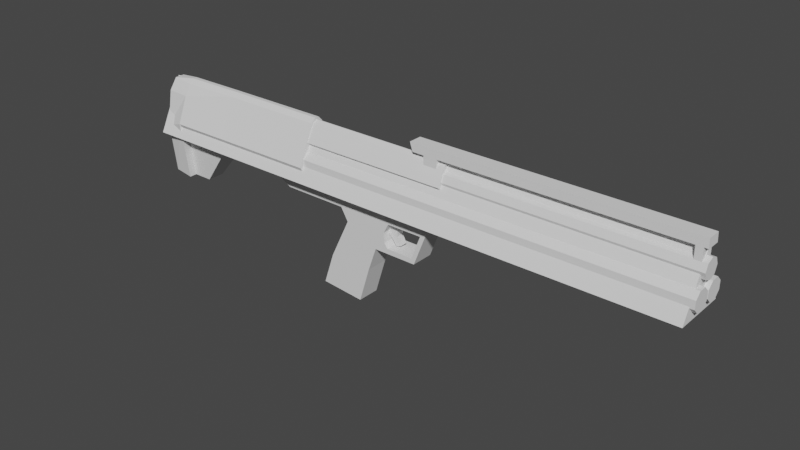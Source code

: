 # Source: KSG.blend  (saved by Blender 3.0.42; exported with 4.5.12 LTS)
import bpy
from mathutils import Matrix  # noqa: F401  (used for matrix-valued properties, if any)

bpy.ops.wm.read_factory_settings(use_empty=True)
scene = bpy.context.scene
scene.name = 'Scene'

# ---- world
world_world = bpy.data.worlds.new('World'); scene.world = world_world
world_world.use_nodes = True; world_world.node_tree.nodes.clear()
_N = world_world.node_tree.nodes; _L = world_world.node_tree.links
n0 = _N.new('ShaderNodeOutputWorld'); n0.name = 'World Output'; n0.location = (300, 300)
n1 = _N.new('ShaderNodeBackground'); n1.name = 'Background'; n1.location = (10, 300)
n1.inputs[0].default_value = (0.05088, 0.05088, 0.05088, 1.0)
_L.new(n1.outputs[0], n0.inputs[0])
n0.is_active_output = True
world_world.color = (0.05088, 0.05088, 0.05088)
world_world.use_sun_shadow = False
world_world.sun_shadow_jitter_overblur = 0.0

# ---- meshes
me_cube_001 = bpy.data.meshes.new('Cube.001')
me_cube_001.from_pydata([(-1.0, -1.0, -1.0), (-1.0, 0.0, 1.0), (-1.0, 1.0, -1.0), (20.47, -1.0, -1.0), (20.47, 0.0, 1.0), (20.47, 1.0, -1.0)], [], [(0, 1, 2), (2, 1, 4, 5), (5, 4, 3), (3, 4, 1, 0), (2, 5, 3, 0)])
_uv = me_cube_001.uv_layers.new(name='UVMap')
_uv.uv.foreach_set('vector', [0.375, 0.0, 0.625, 0.25, 0.375, 0.25, 0.375, 0.25, 0.625, 0.25, 0.625, 0.5, 0.375, 0.5, 0.375, 0.5, 0.625, 0.75, 0.375, 0.75, 0.375, 0.75, 0.625, 0.75, 0.625, 1.0, 0.375, 1.0, 0.125, 0.5, 0.375, 0.5, 0.375, 0.75, 0.125, 0.75])
me_cube_001.use_remesh_fix_poles = True
me_cube_001.use_remesh_preserve_attributes = False
me_cube_001.update()
me_cube_002 = bpy.data.meshes.new('Cube.002')
me_cube_002.from_pydata([(-0.9955, -1.0, -1.031), (0.1432, -1.0, 1.694), (-0.9955, 1.0, -1.031), (0.1432, 1.0, 1.694), (0.6471, -1.0, -1.18), (1.381, -1.0, 1.07), (0.6471, 1.0, -1.18), (1.381, 1.0, 1.07), (-0.5949, -1.0, 0.163), (-0.5949, 1.0, 0.163), (1.061, 1.0, 0.1691), (1.061, -1.0, 0.1691), (0.164, -1.0, 3.095), (0.164, 1.0, 3.095), (1.617, -1.0, 3.095), (1.617, 1.0, 3.095), (-2.571, -1.0, 2.183), (-2.571, 1.0, 2.183), (-4.18, -1.0, 3.095), (-4.18, 1.0, 3.095), (-0.1697, -1.0, 3.095), (-0.1384, -1.0, 2.171), (-0.1384, 1.0, 2.171), (-0.1697, 1.0, 3.095), (3.026, 1.0, 1.069), (3.026, -1.0, 1.069), (3.725, 1.0, 3.095), (3.725, -1.0, 3.095), (2.095, 0.3377, 1.675), (2.24, 0.3377, 1.359), (2.095, -0.3377, 1.675), (2.24, -0.3377, 1.359), (1.785, 0.3377, 1.652), (2.053, 0.3377, 1.311), (1.785, -0.3377, 1.652), (2.053, -0.3377, 1.311), (2.104, 0.3377, 1.951), (2.104, -0.3377, 1.951), (1.676, 0.3377, 1.818), (1.676, -0.3377, 1.818), (2.294, 0.3377, 2.215), (2.294, -0.3377, 2.215), (1.88, 0.3377, 2.218), (1.88, -0.3377, 2.218), (1.565, -1.0, 2.171), (1.565, 1.0, 2.171), (3.457, -1.0, 2.171), (3.457, 1.0, 2.171), (1.943, 1.0, 2.171), (1.943, -1.0, 2.171), (1.504, 1.0, 1.801), (1.443, 1.0, 1.436), (1.504, -1.0, 1.801), (1.443, -1.0, 1.436), (1.74, 1.0, 1.801), (1.77, 1.0, 1.436), (1.74, -1.0, 1.801), (1.77, -1.0, 1.436), (2.0, 1.0, 1.07), (2.0, -1.0, 1.07), (3.278, 1.0, 2.171), (1.886, 1.0, 1.249), (3.278, -1.0, 2.171), (1.885, -1.0, 1.253), (2.918, -1.0, 1.249), (2.918, 1.0, 1.249)], [(25, 64), (44, 45)], [(8, 1, 3, 9), (9, 3, 7, 10), (10, 7, 5, 11), (11, 5, 1, 8), (2, 6, 4, 0), (47, 26, 27, 46), (4, 11, 8, 0), (6, 10, 11, 4), (2, 9, 10, 6), (0, 8, 9, 2), (35, 34, 32, 33), (7, 3, 13, 15, 45, 50, 51), (21, 20, 18, 16), (22, 21, 16, 17), (1, 5, 53, 52, 44, 14, 12), (23, 22, 17, 19), (3, 1, 21, 22), (13, 3, 22, 23), (29, 28, 30, 31), (33, 29, 31, 35), (31, 30, 34, 35), (32, 34, 39, 38), (33, 32, 28, 29), (58, 59, 5, 7), (65, 60, 47, 24, 58, 61), (36, 38, 42, 40), (28, 32, 38, 36), (34, 30, 37, 39), (30, 28, 36, 37), (24, 47, 46, 25), (38, 39, 43, 42), (37, 36, 40, 41), (39, 37, 41, 43), (1, 12, 20, 21), (47, 60, 48, 45, 15, 26), (46, 27, 14, 44, 49, 62), (53, 5, 59, 63, 57), (54, 48, 49, 56), (50, 45, 48, 54), (7, 51, 55, 61, 58), (51, 50, 54, 55), (61, 55, 57, 63), (55, 54, 56, 57), (44, 52, 56, 49), (52, 53, 57, 56), (24, 25, 59, 58), (65, 61, 63, 64), (65, 64, 62, 60), (63, 59, 25, 46, 62, 64), (24, 47, 60, 65), (49, 48, 60, 62), (17, 16, 18, 19), (14, 27, 26, 15), (12, 14, 15, 13), (12, 13, 23, 20), (18, 20, 23, 19)])
_uv = me_cube_002.uv_layers.new(name='UVMap')
_uv.uv.foreach_set('vector', [0.5, 0.0, 0.625, 0.0, 0.625, 0.25, 0.5, 0.25, 0.5, 0.25, 0.625, 0.25, 0.625, 0.5, 0.5, 0.5, 0.5, 0.5, 0.625, 0.5, 0.625, 0.75, 0.5, 0.75, 0.5, 0.75, 0.625, 0.75, 0.625, 1.0, 0.5, 1.0, 0.125, 0.5, 0.375, 0.5, 0.375, 0.75, 0.125, 0.75, 0.0, 0.0, 0.0, 0.0, 0.0, 0.0, 0.0, 0.0, 0.375, 0.75, 0.5, 0.75, 0.5, 1.0, 0.375, 1.0, 0.375, 0.5, 0.5, 0.5, 0.5, 0.75, 0.375, 0.75, 0.375, 0.25, 0.5, 0.25, 0.5, 0.5, 0.375, 0.5, 0.375, 0.0, 0.5, 0.0, 0.5, 0.25, 0.375, 0.25, 0.375, 0.0, 0.625, 0.0, 0.625, 0.25, 0.375, 0.25, 0.625, 0.5, 0.625, 0.25, 0.625, 0.25, 0.625, 0.5, 0.625, 0.5, 0.625, 0.5, 0.625, 0.5, 0.625, 1.0, 0.625, 1.0, 0.625, 1.0, 0.625, 1.0, 0.625, 0.25, 0.625, 0.0, 0.625, 0.0, 0.625, 0.25, 0.625, 1.0, 0.625, 0.75, 0.625, 0.75, 0.625, 0.75, 0.625, 0.75, 0.625, 0.75, 0.625, 1.0, 0.625, 0.25, 0.625, 0.25, 0.625, 0.25, 0.625, 0.25, 0.625, 0.25, 0.625, 0.0, 0.625, 0.0, 0.625, 0.25, 0.625, 0.25, 0.625, 0.25, 0.625, 0.25, 0.625, 0.25, 0.375, 0.25, 0.625, 0.25, 0.625, 0.5, 0.375, 0.5, 0.375, 0.5, 0.625, 0.5, 0.625, 0.75, 0.375, 0.75, 0.375, 0.75, 0.625, 0.75, 0.625, 1.0, 0.375, 1.0, 0.625, 0.25, 0.625, 0.0, 0.625, 0.0, 0.625, 0.25, 0.625, 0.5, 0.875, 0.5, 0.875, 0.75, 0.625, 0.75, 0.0, 0.0, 0.0, 0.0, 0.0, 0.0, 0.0, 0.0, 0.0, 0.0, 0.0, 0.0, 0.0, 0.0, 0.0, 0.0, 0.0, 0.0, 0.0, 0.0, 0.875, 0.75, 0.875, 0.5, 0.875, 0.5, 0.875, 0.75, 0.875, 0.75, 0.875, 0.5, 0.875, 0.5, 0.875, 0.75, 0.625, 1.0, 0.625, 0.75, 0.625, 0.75, 0.625, 1.0, 0.625, 0.5, 0.625, 0.25, 0.625, 0.25, 0.625, 0.5, 0.0, 0.0, 0.0, 0.0, 0.0, 0.0, 0.0, 0.0, 0.625, 0.25, 0.625, 0.0, 0.625, 0.0, 0.625, 0.25, 0.625, 0.5, 0.625, 0.25, 0.625, 0.25, 0.625, 0.5, 0.625, 1.0, 0.625, 0.75, 0.625, 0.75, 0.625, 1.0, 0.625, 1.0, 0.625, 1.0, 0.625, 1.0, 0.625, 1.0, 0.0, 0.0, 0.0, 0.0, 0.0, 0.0, 0.0, 0.0, 0.625, 0.5, 0.0, 0.0, 0.0, 0.0, 0.0, 0.0, 0.625, 0.75, 0.0, 0.0, 0.0, 0.0, 0.0, 0.0, 0.625, 0.75, 0.625, 0.75, 0.625, 0.75, 0.625, 0.75, 0.625, 0.75, 0.0, 0.0, 0.0, 0.0, 0.0, 0.0, 0.0, 0.0, 0.625, 0.5, 0.625, 0.5, 0.625, 0.5, 0.625, 0.5, 0.625, 0.5, 0.625, 0.5, 0.625, 0.5, 0.625, 0.5, 0.625, 0.5, 0.625, 0.5, 0.625, 0.5, 0.625, 0.5, 0.625, 0.5, 0.0, 0.0, 0.0, 0.0, 0.0, 0.0, 0.0, 0.0, 0.0, 0.0, 0.0, 0.0, 0.0, 0.0, 0.0, 0.0, 0.625, 0.75, 0.625, 0.75, 0.625, 0.75, 0.625, 0.75, 0.625, 0.75, 0.625, 0.75, 0.625, 0.75, 0.625, 0.75, 0.0, 0.0, 0.0, 0.0, 0.0, 0.0, 0.0, 0.0, 0.0, 0.0, 0.0, 0.0, 0.0, 0.0, 0.0, 0.0, 0.0, 0.0, 0.0, 0.0, 0.0, 0.0, 0.0, 0.0, 0.0, 0.0, 0.0, 0.0, 0.0, 0.0, 0.0, 0.0, 0.0, 0.0, 0.0, 0.0, 0.0, 0.0, 0.0, 0.0, 0.0, 0.0, 0.0, 0.0, 0.0, 0.0, 0.0, 0.0, 0.0, 0.0, 0.0, 0.0, 0.625, 0.25, 0.625, 0.0, 0.625, 0.0, 0.625, 0.25, 0.625, 0.75, 0.0, 0.0, 0.0, 0.0, 0.625, 0.5, 0.625, 1.0, 0.625, 0.75, 0.625, 0.5, 0.625, 0.25, 0.625, 1.0, 0.625, 0.25, 0.625, 0.25, 0.625, 1.0, 0.625, 1.0, 0.625, 1.0, 0.625, 0.25, 0.625, 0.25])
me_cube_002.use_remesh_fix_poles = True
me_cube_002.use_remesh_preserve_attributes = False
me_cube_002.update()
me_cube_003 = bpy.data.meshes.new('Cube.003')
me_cube_003.from_pydata([(-3.972, -0.4928, -0.7403), (-3.972, 0.4928, -0.7403), (1.756, -0.3669, -0.7403), (1.756, 0.3669, -0.7403), (-1.263, 0.3669, -0.7403), (-1.263, -0.3669, -0.7403), (1.756, 0.3669, -1.083), (1.756, -0.3669, -1.083), (-3.972, 0.2936, -2.649), (-3.972, -0.2936, -2.649), (-3.229, 0.2936, -2.649), (-3.229, -0.2936, -2.649), (-4.801, 0.6479, -0.7168), (-4.764, 0.4862, -2.587), (-3.972, 0.5531, -2.649), (-4.764, -0.4862, -2.587), (-3.972, -0.5531, -2.649), (-4.801, -0.6479, -0.7168), (-3.972, 0.4411, 0.5542), (-4.895, -0.3833, 0.5542), (-3.972, -0.4411, 0.5542), (-4.895, 0.3833, 0.5542), (-4.825, -0.1622, 1.009), (-4.825, 0.1622, 1.009), (-1.721, 0.4928, -0.7403), (-1.721, -0.4928, -0.7403), (-1.263, 0.3669, -1.083), (-1.263, -0.3669, -1.083), (-2.437, 0.3669, -0.7403), (-2.437, -0.3669, -0.7403), (-2.437, 0.3669, -1.083), (-2.437, -0.3669, -1.083), (-3.972, 0.7855, -0.4326), (-3.972, 0.624, -0.7403), (-3.972, -0.624, -0.7403), (-3.972, -0.7997, -0.4285), (2.213, -0.7776, -0.4352), (2.213, -0.624, -0.7403), (2.213, 0.624, -0.7403), (2.213, 0.7776, -0.4352), (-1.721, -0.7776, -0.4352), (-1.721, -0.624, -0.7403), (-1.721, 0.7776, -0.4352), (-1.721, 0.624, -0.7403), (-3.972, 0.07249, 1.128), (-3.972, 0.2281, 0.9675), (-3.972, -0.2281, 0.9675), (-3.972, -0.07249, 1.128), (2.213, 0.2139, 0.9793), (2.213, 0.06767, 1.143), (2.213, -0.06767, 1.143), (2.213, -0.2139, 0.9793), (-1.721, -0.2139, 0.9793), (-1.721, -0.06768, 1.143), (-1.721, 0.06768, 1.143), (-1.721, 0.2139, 0.9793)], [], [(12, 13, 15, 17, 19, 22, 23, 21), (40, 52, 46, 20, 35), (3, 2, 7, 6), (38, 39, 48, 49, 50, 51, 36, 37), (25, 11, 10, 24), (23, 44, 45), (17, 35, 20, 19), (10, 11, 9, 8), (24, 10, 8, 1), (0, 9, 11, 25), (1, 33, 43, 24), (14, 8, 9, 16, 15, 13), (34, 35, 16, 9, 0), (15, 16, 35, 17), (25, 41, 34, 0), (12, 32, 14, 13), (21, 18, 32, 12), (2, 3, 38, 37), (44, 23, 22, 47), (42, 55, 48, 39), (46, 47, 22), (1, 8, 14, 32, 33), (49, 54, 53, 50), (36, 51, 52, 40), (41, 25, 24, 43, 38, 3, 4, 5, 2, 37), (26, 6, 7, 27), (2, 5, 27, 7), (26, 27, 31, 30), (4, 3, 6, 26), (29, 28, 30, 31), (27, 5, 29, 31), (5, 4, 28, 29), (4, 26, 30, 28), (43, 33, 32, 42), (41, 37, 36, 40), (38, 43, 42, 39), (34, 41, 40, 35), (54, 44, 47, 53), (20, 46, 22, 19), (18, 21, 23, 45), (55, 45, 44, 54), (46, 52, 53, 47), (48, 55, 54, 49), (52, 51, 50, 53), (32, 18, 45, 55, 42)])
_uv = me_cube_003.uv_layers.new(name='UVMap')
_uv.uv.foreach_set('vector', [0.0, 0.5, 0.0, 0.0, 0.625, 0.5, 0.5, 0.5, 0.375, 0.5, 0.2993, 0.5, 0.2007, 0.5, 0.125, 0.5, 0.3952, 0.8895, 0.5722, 0.8895, 0.5636, 1.0, 0.5, 1.0, 0.3929, 1.0, 0.3588, 0.5642, 0.3588, 0.6859, 0.3588, 0.6859, 0.3588, 0.5642, 0.375, 0.5288, 0.3952, 0.5202, 0.5722, 0.6972, 0.5828, 0.7204, 0.5828, 0.7373, 0.5722, 0.75, 0.3952, 0.75, 0.375, 0.7212, 0.0, 0.0, 0.0, 0.0, 0.0, 0.0, 0.0, 0.0, 0.2007, 0.5, 0.5901, 0.2501, 0.5636, 0.25, 0.5, 0.5, 0.4821, 1.0, 0.375, 1.0, 0.375, 0.5, 0.0, 0.0, 0.0, 0.0, 0.0, 0.0, 0.0, 0.0, 0.0, 0.0, 0.0, 0.0, 0.0, 0.0, 0.0, 0.0, 0.0, 0.0, 0.0, 0.0, 0.0, 0.0, 0.0, 0.0, 0.0, 0.0, 0.0, 0.0, 0.0, 0.0, 0.0, 0.0, 0.875, 1.0, 0.0, 0.0, 0.0, 0.0, 0.625, 1.0, 0.0, 0.0, 0.875, 0.5, 0.0, 0.0, 0.0, 0.0, 0.0, 0.0, 0.0, 0.0, 0.0, 0.0, 0.625, 0.5, 0.625, 1.0, 0.5, 0.8859, 0.5, 0.5, 0.0, 0.0, 0.0, 0.0, 0.0, 0.0, 0.0, 0.0, 1.0, 0.5, 0.9874, 1.0, 0.875, 1.0, 0.875, 0.5, 0.125, 0.5, 0.125, 1.0, 0.0, 0.8859, 0.0, 0.5, 0.3588, 0.6859, 0.3588, 0.5642, 0.375, 0.5288, 0.3673, 0.7196, 0.2007, 0.9409, 0.2007, 0.5, 0.2993, 0.5, 0.2705, 1.0, 0.3952, 0.3605, 0.5722, 0.3605, 0.5722, 0.5, 0.3952, 0.5, 0.5636, 1.0, 0.2705, 1.0, 0.2993, 0.5, 0.0, 0.0, 0.0, 0.0, 0.0, 0.0, 0.0, 0.0, 0.0, 0.0, 0.5954, 0.5, 0.5954, 0.3605, 0.6123, 0.3605, 0.6123, 0.5, 0.3952, 0.75, 0.5722, 0.75, 0.5722, 0.8895, 0.3952, 0.8895, 0.2355, 0.7253, 0.2355, 0.7055, 0.2355, 0.5476, 0.2355, 0.5299, 0.3673, 0.5305, 0.3588, 0.5642, 0.2517, 0.5546, 0.2517, 0.6882, 0.3588, 0.6859, 0.3673, 0.7196, 0.2517, 0.5629, 0.3588, 0.5642, 0.3588, 0.6859, 0.2517, 0.6963, 0.3588, 0.6859, 0.2517, 0.6882, 0.2517, 0.6882, 0.3588, 0.6859, 0.2517, 0.5629, 0.2517, 0.6963, 0.2517, 0.6963, 0.2517, 0.5629, 0.2517, 0.5629, 0.3588, 0.5642, 0.3588, 0.5642, 0.2517, 0.5629, 0.2517, 0.6963, 0.2517, 0.5546, 0.2517, 0.5546, 0.2517, 0.6963, 0.2517, 0.6882, 0.2517, 0.6882, 0.2517, 0.6882, 0.2517, 0.6882, 0.2517, 0.6963, 0.2517, 0.5546, 0.2517, 0.5546, 0.2517, 0.6963, 0.2517, 0.5629, 0.2517, 0.5629, 0.2517, 0.5629, 0.2517, 0.5629, 0.375, 0.3605, 0.375, 0.25, 0.3929, 0.25, 0.3952, 0.3605, 0.2355, 0.7207, 0.3673, 0.7196, 0.375, 0.75, 0.2355, 0.75, 0.3673, 0.5305, 0.2355, 0.5299, 0.2355, 0.5, 0.375, 0.5, 0.375, 1.0, 0.375, 0.8895, 0.3952, 0.8895, 0.3929, 1.0, 0.5954, 0.3605, 0.5901, 0.2501, 0.6106, 0.2502, 0.6123, 0.3605, 0.5, 1.0, 0.5636, 1.0, 0.2993, 0.5, 0.375, 0.5, 0.5, 0.25, 0.125, 0.5, 0.2007, 0.5, 0.5636, 0.25, 0.5722, 0.3605, 0.5636, 0.25, 0.5901, 0.2501, 0.5954, 0.3605, 0.5636, 1.0, 0.5722, 0.8895, 0.5828, 0.8895, 0.5757, 1.0, 0.5722, 0.5, 0.5722, 0.3605, 0.5954, 0.3605, 0.5954, 0.5, 0.5722, 0.8895, 0.5722, 0.75, 0.5828, 0.75, 0.5828, 0.8895, 0.3929, 0.25, 0.5, 0.25, 0.5636, 0.25, 0.5722, 0.3605, 0.3952, 0.3605])
me_cube_003.use_remesh_fix_poles = True
me_cube_003.use_remesh_preserve_attributes = False
me_cube_003.update()
me_cylinder = bpy.data.meshes.new('Cylinder')
me_cylinder.from_pydata([(0.0, 1.0, -1.0), (2.987e-06, 1.0, 39.99), (0.7071, 0.7071, -1.0), (0.7071, 0.7071, 39.99), (1.0, -4.371e-08, -1.0), (1.0, -5.96e-08, 39.99), (0.7071, -0.7071, -1.0), (0.7071, -0.7071, 39.99), (-8.742e-08, -1.0, -1.0), (2.868e-06, -1.0, 39.99), (-0.7071, -0.7071, -1.0), (-0.7071, -0.7071, 39.99), (-1.0, 1.192e-08, -1.0), (-1.0, 0.0, 39.99), (-0.7071, 0.7071, -1.0), (-0.7071, 0.7071, 39.99)], [], [(0, 1, 3, 2), (2, 3, 5, 4), (4, 5, 7, 6), (6, 7, 9, 8), (8, 9, 11, 10), (10, 11, 13, 12), (3, 1, 15, 13, 11, 9, 7, 5), (12, 13, 15, 14), (14, 15, 1, 0), (0, 2, 4, 6, 8, 10, 12, 14)])
_uv = me_cylinder.uv_layers.new(name='UVMap')
_uv.uv.foreach_set('vector', [1.0, 0.5, 1.0, 1.0, 0.875, 1.0, 0.875, 0.5, 0.875, 0.5, 0.875, 1.0, 0.75, 1.0, 0.75, 0.5, 0.75, 0.5, 0.75, 1.0, 0.625, 1.0, 0.625, 0.5, 0.625, 0.5, 0.625, 1.0, 0.5, 1.0, 0.5, 0.5, 0.5, 0.5, 0.5, 1.0, 0.375, 1.0, 0.375, 0.5, 0.375, 0.5, 0.375, 1.0, 0.25, 1.0, 0.25, 0.5, 0.4197, 0.4197, 0.25, 0.49, 0.08029, 0.4197, 0.01, 0.25, 0.08029, 0.08029, 0.25, 0.01, 0.4197, 0.08029, 0.49, 0.25, 0.25, 0.5, 0.25, 1.0, 0.125, 1.0, 0.125, 0.5, 0.125, 0.5, 0.125, 1.0, 0.0, 1.0, 0.0, 0.5, 0.75, 0.49, 0.9197, 0.4197, 0.99, 0.25, 0.9197, 0.08029, 0.75, 0.01, 0.5803, 0.08029, 0.51, 0.25, 0.5803, 0.4197])
me_cylinder.use_remesh_fix_poles = True
me_cylinder.use_remesh_preserve_attributes = False
me_cylinder.update()
me_cylinder_001 = bpy.data.meshes.new('Cylinder.001')
me_cylinder_001.from_pydata([(0.0, 1.0, -1.0), (2.629e-06, 1.0, 37.36), (0.7071, 0.7071, -1.0), (0.7071, 0.7071, 37.36), (1.0, -4.371e-08, -1.0), (1.0, -5.842e-08, 37.36), (0.7071, -0.7071, -1.0), (0.7071, -0.7071, 37.36), (-8.742e-08, -1.0, -1.0), (2.629e-06, -1.0, 37.36), (-0.7071, -0.7071, -1.0), (-0.7071, -0.7071, 37.36), (-1.0, 1.192e-08, -1.0), (-1.0, -5.842e-08, 37.36), (-0.7071, 0.7071, -1.0), (-0.7071, 0.7071, 37.36)], [], [(0, 1, 3, 2), (2, 3, 5, 4), (4, 5, 7, 6), (6, 7, 9, 8), (8, 9, 11, 10), (10, 11, 13, 12), (3, 1, 15, 13, 11, 9, 7, 5), (12, 13, 15, 14), (14, 15, 1, 0), (0, 2, 4, 6, 8, 10, 12, 14)])
_uv = me_cylinder_001.uv_layers.new(name='UVMap')
_uv.uv.foreach_set('vector', [1.0, 0.5, 1.0, 1.0, 0.875, 1.0, 0.875, 0.5, 0.875, 0.5, 0.875, 1.0, 0.75, 1.0, 0.75, 0.5, 0.75, 0.5, 0.75, 1.0, 0.625, 1.0, 0.625, 0.5, 0.625, 0.5, 0.625, 1.0, 0.5, 1.0, 0.5, 0.5, 0.5, 0.5, 0.5, 1.0, 0.375, 1.0, 0.375, 0.5, 0.375, 0.5, 0.375, 1.0, 0.25, 1.0, 0.25, 0.5, 0.4197, 0.4197, 0.25, 0.49, 0.08029, 0.4197, 0.01, 0.25, 0.08029, 0.08029, 0.25, 0.01, 0.4197, 0.08029, 0.49, 0.25, 0.25, 0.5, 0.25, 1.0, 0.125, 1.0, 0.125, 0.5, 0.125, 0.5, 0.125, 1.0, 0.0, 1.0, 0.0, 0.5, 0.75, 0.49, 0.9197, 0.4197, 0.99, 0.25, 0.9197, 0.08029, 0.75, 0.01, 0.5803, 0.08029, 0.51, 0.25, 0.5803, 0.4197])
me_cylinder_001.use_remesh_fix_poles = True
me_cylinder_001.use_remesh_preserve_attributes = False
me_cylinder_001.update()
me_cylinder_002 = bpy.data.meshes.new('Cylinder.002')
me_cylinder_002.from_pydata([(-0.4136, 0.8355, -1.0), (-0.4136, 0.8355, 51.24), (0.3248, 1.185, -1.0), (0.3248, 1.185, 51.24), (1.0, -4.371e-08, -1.0), (1.0, -4.371e-08, 51.24), (0.3248, -1.185, -1.0), (0.3248, -1.185, 51.24), (-0.4136, -0.8355, -1.0), (-0.4136, -0.8355, 51.24), (-1.176, -0.4517, -1.0), (-1.176, -0.4517, 51.24), (-1.402, 1.192e-08, -1.0), (-1.402, 1.192e-08, 51.24), (-1.176, 0.4517, -1.0), (-1.176, 0.4517, 51.24), (0.7585, 0.6939, -1.0), (0.7585, 0.6939, 51.24), (0.7585, -0.6939, -1.0), (0.7585, -0.6939, 51.24)], [], [(0, 1, 3, 2), (16, 17, 5, 4), (18, 19, 7, 6), (6, 7, 9, 8), (8, 9, 11, 10), (10, 11, 13, 12), (3, 1, 15, 13, 11, 9, 7, 19, 5, 17), (12, 13, 15, 14), (14, 15, 1, 0), (0, 2, 16, 4, 18, 6, 8, 10, 12, 14), (2, 3, 17, 16), (4, 5, 19, 18)])
_uv = me_cylinder_002.uv_layers.new(name='UVMap')
_uv.uv.foreach_set('vector', [1.0, 0.5, 1.0, 1.0, 0.875, 1.0, 0.875, 0.5, 0.8125, 0.5, 0.8125, 1.0, 0.75, 1.0, 0.75, 0.5, 0.6875, 0.5, 0.6875, 1.0, 0.625, 1.0, 0.625, 0.5, 0.625, 0.5, 0.625, 1.0, 0.5, 1.0, 0.5, 0.5, 0.5, 0.5, 0.5, 1.0, 0.375, 1.0, 0.375, 0.5, 0.375, 0.5, 0.375, 1.0, 0.25, 1.0, 0.25, 0.5, 0.4197, 0.4197, 0.25, 0.49, 0.08029, 0.4197, 0.01, 0.25, 0.08029, 0.08029, 0.25, 0.01, 0.4197, 0.08029, 0.4549, 0.1651, 0.49, 0.25, 0.4549, 0.3349, 0.25, 0.5, 0.25, 1.0, 0.125, 1.0, 0.125, 0.5, 0.125, 0.5, 0.125, 1.0, 0.0, 1.0, 0.0, 0.5, 0.75, 0.49, 0.9197, 0.4197, 0.9549, 0.3349, 0.99, 0.25, 0.9549, 0.1651, 0.9197, 0.08029, 0.75, 0.01, 0.5803, 0.08029, 0.51, 0.25, 0.5803, 0.4197, 0.875, 0.5, 0.875, 1.0, 0.8125, 1.0, 0.8125, 0.5, 0.75, 0.5, 0.75, 1.0, 0.6875, 1.0, 0.6875, 0.5])
me_cylinder_002.use_remesh_fix_poles = True
me_cylinder_002.use_remesh_preserve_attributes = False
me_cylinder_002.update()
me_cube_004 = bpy.data.meshes.new('Cube.004')
me_cube_004.from_pydata([(-0.9784, -1.0, -1.0), (-1.0, -1.0, 1.0), (-0.9784, 1.0, -1.0), (-1.0, 1.0, 1.0), (1.03, -1.0, -1.0), (1.027, -1.0, 1.0), (1.03, 1.0, -1.0), (1.027, 1.0, 1.0), (-0.8906, 1.0, -1.0), (-0.8906, 1.0, 1.0), (-0.8906, -1.0, -1.0), (-0.8906, -1.0, 1.0), (-0.7898, 1.0, 1.0), (-0.7898, -1.0, -1.0), (-0.7898, 1.0, -1.0), (-0.7898, -1.0, 1.0), (1.001, 1.0, 1.0), (1.001, -1.0, -1.0), (1.001, 1.0, -1.0), (1.001, -1.0, 1.0), (0.952, 1.0, -1.0), (0.952, -1.0, 1.0), (0.952, 1.0, 1.0), (0.952, -1.0, -1.0), (0.952, -1.0, -4.788), (1.001, -1.0, -4.788), (1.001, 1.0, -4.788), (0.952, 1.0, -4.788), (-0.7898, 1.0, -4.475), (-0.8906, 1.0, -4.475), (-0.8906, -1.0, -4.475), (-0.7898, -1.0, -4.475)], [], [(0, 1, 3, 2), (18, 16, 7, 6), (6, 7, 5, 4), (10, 11, 1, 0), (18, 6, 4, 17), (9, 3, 1, 11), (12, 9, 11, 15), (2, 8, 10, 0), (13, 15, 11, 10), (2, 3, 9, 8), (23, 21, 15, 13), (22, 12, 15, 21), (8, 14, 28, 29), (8, 9, 12, 14), (7, 16, 19, 5), (4, 5, 19, 17), (17, 23, 24, 25), (20, 22, 16, 18), (14, 12, 22, 20), (14, 20, 23, 13), (16, 22, 21, 19), (17, 19, 21, 23), (27, 26, 25, 24), (20, 18, 26, 27), (18, 17, 25, 26), (23, 20, 27, 24), (29, 28, 31, 30), (13, 10, 30, 31), (10, 8, 29, 30), (14, 13, 31, 28)])
_uv = me_cube_004.uv_layers.new(name='UVMap')
_uv.uv.foreach_set('vector', [0.375, 0.0, 0.625, 0.0, 0.625, 0.25, 0.375, 0.25, 0.375, 0.4865, 0.625, 0.4865, 0.625, 0.5, 0.375, 0.5, 0.375, 0.5, 0.625, 0.5, 0.625, 0.75, 0.375, 0.75, 0.375, 0.9894, 0.625, 0.9894, 0.625, 1.0, 0.375, 1.0, 0.3615, 0.5, 0.375, 0.5, 0.375, 0.75, 0.3615, 0.75, 0.8644, 0.5, 0.875, 0.5, 0.875, 0.75, 0.8644, 0.75, 0.8462, 0.5, 0.8644, 0.5, 0.8644, 0.75, 0.8462, 0.75, 0.125, 0.5, 0.1356, 0.5, 0.1356, 0.75, 0.125, 0.75, 0.375, 0.9712, 0.625, 0.9712, 0.625, 0.9894, 0.375, 0.9894, 0.375, 0.25, 0.625, 0.25, 0.625, 0.2606, 0.375, 0.2606, 0.375, 0.7737, 0.625, 0.7737, 0.625, 0.9712, 0.375, 0.9712, 0.6487, 0.5, 0.8462, 0.5, 0.8462, 0.75, 0.6487, 0.75, 0.375, 0.2606, 0.375, 0.2788, 0.375, 0.2788, 0.375, 0.2606, 0.375, 0.2606, 0.625, 0.2606, 0.625, 0.2788, 0.375, 0.2788, 0.625, 0.5, 0.6385, 0.5, 0.6385, 0.75, 0.625, 0.75, 0.375, 0.75, 0.625, 0.75, 0.625, 0.7635, 0.375, 0.7635, 0.375, 0.7635, 0.375, 0.7737, 0.375, 0.7737, 0.375, 0.7635, 0.375, 0.4763, 0.625, 0.4763, 0.625, 0.4865, 0.375, 0.4865, 0.375, 0.2788, 0.625, 0.2788, 0.625, 0.4763, 0.375, 0.4763, 0.1538, 0.5, 0.3513, 0.5, 0.3513, 0.75, 0.1538, 0.75, 0.6385, 0.5, 0.6487, 0.5, 0.6487, 0.75, 0.6385, 0.75, 0.375, 0.7635, 0.625, 0.7635, 0.625, 0.7737, 0.375, 0.7737, 0.3513, 0.5, 0.3615, 0.5, 0.3615, 0.75, 0.3513, 0.75, 0.375, 0.4763, 0.375, 0.4865, 0.375, 0.4865, 0.375, 0.4763, 0.3615, 0.5, 0.3615, 0.75, 0.3615, 0.75, 0.3615, 0.5, 0.3513, 0.75, 0.3513, 0.5, 0.3513, 0.5, 0.3513, 0.75, 0.1356, 0.5, 0.1538, 0.5, 0.1538, 0.75, 0.1356, 0.75, 0.375, 0.9712, 0.375, 0.9894, 0.375, 0.9894, 0.375, 0.9712, 0.1356, 0.75, 0.1356, 0.5, 0.1356, 0.5, 0.1356, 0.75, 0.1538, 0.5, 0.1538, 0.75, 0.1538, 0.75, 0.1538, 0.5])
me_cube_004.use_remesh_fix_poles = True
me_cube_004.use_remesh_preserve_attributes = False
me_cube_004.update()

# ---- objects
ob_empty = bpy.data.objects.new('Empty', None)
ob_ksg_base = bpy.data.objects.new('KSG Base', me_cube_001)
ob_grip = bpy.data.objects.new('Grip', me_cube_002)
ob_stock = bpy.data.objects.new('Stock', me_cube_003)
ob_barrel = bpy.data.objects.new('Barrel', me_cylinder)
ob_tube = bpy.data.objects.new('Tube', me_cylinder_001)
ob_barrel_shroud_1 = bpy.data.objects.new('Barrel Shroud 1', me_cylinder_002)
ob_rail = bpy.data.objects.new('Rail', me_cube_004)

# ---- transforms, parenting, visibility, modifiers, constraints
ob_empty.location = (0.0, -11.46, 0.0)
ob_empty.rotation_euler = (1.571, 0.0, 3.142)
ob_empty.scale = (4.799, 4.799, 4.799)
ob_empty.empty_display_type = 'IMAGE'
ob_empty.empty_display_size = 5.0
ob_ksg_base.location = (-9.819, 1.396e-07, 1.039)
ob_ksg_base.scale = (0.9932, 0.9932, 0.9932)
ob_grip.location = (-2.164, -3.73e-07, -2.776)
ob_grip.scale = (1.0, 0.4263, 1.0)
ob_stock.location = (-5.932, 0.0, 1.002)
ob_stock.scale = (1.0, 1.13, 1.0)
ob_barrel.location = (-3.474, -3.236e-08, 1.493)
ob_barrel.rotation_euler = (-0.0, 1.571, 0.0)
ob_barrel.scale = (0.3537, 0.3537, 0.3537)
ob_tube.location = (-3.474, 0.3754, 0.6788)
ob_tube.rotation_euler = (-1.571, 1.186, -1.571)
ob_tube.scale = (0.3787, 0.3787, 0.3787)
_m = ob_tube.modifiers.new('Mirror', 'MIRROR')
_m.use_axis = (False, True, False)
_m.mirror_object = ob_stock
ob_barrel_shroud_1.location = (-3.633, -3.236e-08, 1.493)
ob_barrel_shroud_1.rotation_euler = (-0.0, 1.571, 0.0)
ob_barrel_shroud_1.scale = (0.412, 0.412, 0.107)
ob_rail.location = (5.508, 0.0, 2.324)
ob_rail.scale = (4.972, 0.2534, 0.159)

# ---- collection membership
scene.collection.objects.link(ob_empty)
scene.collection.objects.link(ob_ksg_base)
scene.collection.objects.link(ob_grip)
scene.collection.objects.link(ob_stock)
scene.collection.objects.link(ob_barrel)
scene.collection.objects.link(ob_tube)
scene.collection.objects.link(ob_barrel_shroud_1)
scene.collection.objects.link(ob_rail)

# ---- scene / render settings (as saved in the file)
scene.frame_start = 1; scene.frame_end = 250; scene.frame_set(1)
scene.render.engine = 'BLENDER_EEVEE_NEXT'
scene.cycles.sampling_pattern = 'TABULATED_SOBOL'
scene.cycles.use_light_tree = False
scene.view_settings.view_transform = 'Filmic'
bpy.context.view_layer.update()

# ---- added for rendering (the .blend has no active camera and no usable light): camera, sun
cam_auto = bpy.data.cameras.new('AutoCamera')
cam_auto.lens = 50.0
cam_auto.sensor_width = 36.0
cam_auto.clip_end = 1000.0
ob_auto_camera = bpy.data.objects.new('AutoCamera', cam_auto)
scene.collection.objects.link(ob_auto_camera)
ob_auto_camera.location = (20.768, -25.0144, 15.9396)
ob_auto_camera.rotation_euler = (1.09748, -7.21219e-08, 0.694738)
scene.camera = ob_auto_camera
light_auto_sun = bpy.data.lights.new('AutoSun', 'SUN')
light_auto_sun.energy = 3.0
light_auto_sun.angle = 0.0523599
ob_auto_sun = bpy.data.objects.new('AutoSun', light_auto_sun)
scene.collection.objects.link(ob_auto_sun)
ob_auto_sun.rotation_euler = (0.872665, 0.174533, 0.523599)
bpy.context.view_layer.update()
